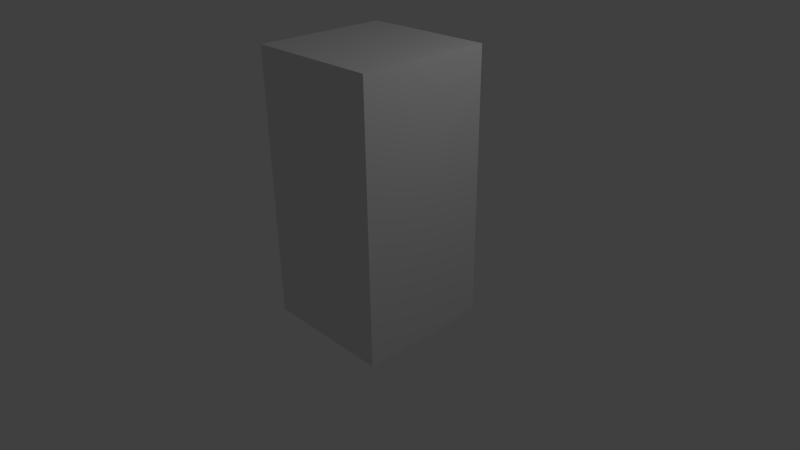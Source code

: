 # Source: flexiquad.blend  (saved by Blender 2.60.0; exported with 4.5.12 LTS)
import bpy
from mathutils import Matrix  # noqa: F401  (used for matrix-valued properties, if any)

bpy.ops.wm.read_factory_settings(use_empty=True)
scene = bpy.context.scene
scene.name = 'Scene'

# ---- collections
col_collection_1 = bpy.data.collections.new('Collection 1'); scene.collection.children.link(col_collection_1)

# ---- world
world_world = bpy.data.worlds.new('World'); scene.world = world_world
world_world.color = (0.05088, 0.05088, 0.05088)
world_world.use_sun_shadow = False
world_world.sun_shadow_jitter_overblur = 0.0
world_world.cycles.sampling_method = 'MANUAL'
world_world.cycles.sample_map_resolution = 256

# ---- cameras
cam_camera = bpy.data.cameras.new('Camera')
cam_camera.clip_end = 100.0
cam_camera.lens = 35.0
cam_camera.ortho_scale = 7.314
cam_camera.dof.focus_distance = 0.0
cam_camera.dof.aperture_fstop = 128.0

# ---- lights
light_lamp = bpy.data.lights.new('Lamp', 'POINT')
light_lamp.transmission_factor = 0.0
light_lamp.cutoff_distance = 30.0
light_lamp.energy = 100.0
light_lamp.shadow_buffer_clip_start = 1.001
light_lamp.shadow_soft_size = 1.0
light_lamp.shadow_maximum_resolution = 0.006
light_lamp.use_absolute_resolution = True
light_lamp.cycles.use_multiple_importance_sampling = False

# ---- meshes
me_cube_001 = bpy.data.meshes.new('Cube.001')
me_cube_001.from_pydata([(1.0, 1.0, -1.0), (1.0, -1.0, -1.0), (-1.0, -1.0, -1.0), (-1.0, 1.0, -1.0), (1.0, 1.0, 3.0), (1.0, -1.0, 3.0), (-1.0, -1.0, 3.0), (-1.0, 1.0, 3.0), (-5.96e-08, -1.0, -1.0), (1.0, 0.0, -1.0), (1.788e-07, 1.0, -1.0), (-1.0, 2.98e-07, -1.0), (1.0, -5.364e-07, 3.0), (-5.364e-07, -1.0, 3.0), (-1.0, 1.788e-07, 3.0), (2.384e-07, 1.0, 3.0), (1.0, -1.0, 1.0), (1.0, 1.0, 1.0), (-1.0, -1.0, 1.0), (-1.0, 1.0, 1.0), (5.96e-08, 1.192e-07, -1.0), (-1.192e-07, -1.788e-07, 3.0), (1.0, -2.682e-07, 1.0), (-2.98e-07, -1.0, 1.0), (-1.0, 2.384e-07, 1.0), (2.086e-07, 1.0, 1.0), (0.5, -1.0, -1.0), (-0.5, -1.0, -1.0), (1.0, 0.5, -1.0), (1.0, -0.5, -1.0), (0.5, 1.0, -1.0), (-0.5, 1.0, -1.0), (-1.0, -0.5, -1.0), (-1.0, 0.5, -1.0), (1.0, 0.5, 3.0), (1.0, -0.5, 3.0), (0.5, -1.0, 3.0), (-0.5, -1.0, 3.0), (-1.0, -0.5, 3.0), (-1.0, 0.5, 3.0), (0.5, 1.0, 3.0), (-0.5, 1.0, 3.0), (1.0, -1.0, 0.0), (1.0, -1.0, 2.0), (1.0, 1.0, 0.0), (1.0, 1.0, 2.0), (-1.0, -1.0, 0.0), (-1.0, -1.0, 2.0), (-1.0, 1.0, 0.0), (-1.0, 1.0, 2.0), (0.0, -0.5, -1.0), (0.5, 5.96e-08, -1.0), (1.192e-07, 0.5, -1.0), (-0.5, 2.086e-07, -1.0), (-0.5, 0.0, 3.0), (5.96e-08, 0.5, 3.0), (0.5, -3.576e-07, 3.0), (-3.278e-07, -0.5, 3.0), (1.0, -4.023e-07, 2.0), (1.0, 0.5, 1.0), (1.0, -1.341e-07, 0.0), (1.0, -0.5, 1.0), (-4.172e-07, -1.0, 2.0), (0.5, -1.0, 1.0), (-1.788e-07, -1.0, 0.0), (-0.5, -1.0, 1.0), (-1.0, 2.086e-07, 2.0), (-1.0, -0.5, 1.0), (-1.0, 2.682e-07, 0.0), (-1.0, 0.5, 1.0), (1.937e-07, 1.0, 0.0), (0.5, 1.0, 1.0), (2.235e-07, 1.0, 2.0), (-0.5, 1.0, 1.0), (0.5, -0.5, -1.0), (0.5, 0.5, -1.0), (-0.5, -0.5, -1.0), (-0.5, 0.5, -1.0), (-0.5, 0.5, 3.0), (0.5, 0.5, 3.0), (-0.5, -0.5, 3.0), (0.5, -0.5, 3.0), (1.0, 0.5, 2.0), (1.0, 0.5, 0.0), (1.0, -0.5, 2.0), (1.0, -0.5, 0.0), (0.5, -1.0, 2.0), (0.5, -1.0, 0.0), (-0.5, -1.0, 2.0), (-0.5, -1.0, 0.0), (-1.0, -0.5, 2.0), (-1.0, -0.5, 0.0), (-1.0, 0.5, 2.0), (-1.0, 0.5, 0.0), (0.5, 1.0, 0.0), (0.5, 1.0, 2.0), (-0.5, 1.0, 0.0), (-0.5, 1.0, 2.0)], [], [(29, 1, 26, 74), (9, 29, 74, 51), (74, 26, 8, 50), (51, 74, 50, 20), (28, 9, 51, 75), (0, 28, 75, 30), (75, 51, 20, 52), (30, 75, 52, 10), (50, 8, 27, 76), (20, 50, 76, 53), (76, 27, 2, 32), (53, 76, 32, 11), (52, 20, 53, 77), (10, 52, 77, 31), (77, 53, 11, 33), (31, 77, 33, 3), (41, 7, 39, 78), (15, 41, 78, 55), (78, 39, 14, 54), (55, 78, 54, 21), (40, 15, 55, 79), (4, 40, 79, 34), (79, 55, 21, 56), (34, 79, 56, 12), (54, 14, 38, 80), (21, 54, 80, 57), (80, 38, 6, 37), (57, 80, 37, 13), (56, 21, 57, 81), (12, 56, 81, 35), (81, 57, 13, 36), (35, 81, 36, 5), (45, 4, 34, 82), (17, 45, 82, 59), (82, 34, 12, 58), (59, 82, 58, 22), (44, 17, 59, 83), (0, 44, 83, 28), (83, 59, 22, 60), (28, 83, 60, 9), (58, 12, 35, 84), (22, 58, 84, 61), (84, 35, 5, 43), (61, 84, 43, 16), (60, 22, 61, 85), (9, 60, 85, 29), (85, 61, 16, 42), (29, 85, 42, 1), (43, 5, 36, 86), (16, 43, 86, 63), (86, 36, 13, 62), (63, 86, 62, 23), (42, 16, 63, 87), (1, 42, 87, 26), (87, 63, 23, 64), (26, 87, 64, 8), (62, 13, 37, 88), (23, 62, 88, 65), (88, 37, 6, 47), (65, 88, 47, 18), (64, 23, 65, 89), (8, 64, 89, 27), (89, 65, 18, 46), (27, 89, 46, 2), (47, 6, 38, 90), (18, 47, 90, 67), (90, 38, 14, 66), (67, 90, 66, 24), (46, 18, 67, 91), (2, 46, 91, 32), (91, 67, 24, 68), (32, 91, 68, 11), (66, 14, 39, 92), (24, 66, 92, 69), (92, 39, 7, 49), (69, 92, 49, 19), (68, 24, 69, 93), (11, 68, 93, 33), (93, 69, 19, 48), (33, 93, 48, 3), (44, 0, 30, 94), (17, 44, 94, 71), (94, 30, 10, 70), (71, 94, 70, 25), (45, 17, 71, 95), (4, 45, 95, 40), (95, 71, 25, 72), (40, 95, 72, 15), (70, 10, 31, 96), (25, 70, 96, 73), (96, 31, 3, 48), (73, 96, 48, 19), (72, 25, 73, 97), (15, 72, 97, 41), (97, 73, 19, 49), (41, 97, 49, 7)])
me_cube_001.use_remesh_preserve_volume = False
me_cube_001.use_remesh_preserve_attributes = False
me_cube_001.use_mirror_vertex_groups = False
me_cube_001.update()
arm_armature = bpy.data.armatures.new('Armature')  # bones are not reproduced

# ---- objects
ob_armature = bpy.data.objects.new('Armature', arm_armature)
ob_cube = bpy.data.objects.new('Cube', me_cube_001)
ob_lamp = bpy.data.objects.new('Lamp', light_lamp)
ob_camera = bpy.data.objects.new('Camera', cam_camera)

# ---- transforms, parenting, visibility, modifiers, constraints
ob_armature.location = (0.0, 0.0, -0.5)
ob_armature.show_in_front = True
ob_armature.lineart.crease_threshold = 0.0
ob_cube.parent = ob_armature
ob_cube.matrix_parent_inverse = Matrix(((1.0, 0.0, 0.0, 0.0), (0.0, 1.0, 0.0, 0.0), (0.0, 0.0, 1.0, 0.5), (0.0, 0.0, 0.0, 1.0)))
ob_cube.location = (0.0, 0.0, 0.0)
ob_cube.lineart.crease_threshold = 0.0
_vg = ob_cube.vertex_groups.new(name='Bone')
for _i, _w in zip([0, 1, 2, 3, 8, 9, 10, 11, 20, 26, 27, 28, 29, 30, 31, 32, 33, 50, 51, 52, 53, 60, 64, 68, 70, 74, 75, 76, 77, 83, 85, 87, 89, 91, 93, 94, 96], [0.05103, 0.0544, 0.05103, 0.0544, 0.3879, 0.3879, 0.3879, 0.3879, 0.7805, 0.1128, 0.1121, 0.1121, 0.1128, 0.1121, 0.1128, 0.1121, 0.1128, 0.5608, 0.5608, 0.5608, 0.5608, 0.2984, 0.2984, 0.2984, 0.2984, 0.2172, 0.217, 0.217, 0.2172, 0.0307, 0.03076, 0.03076, 0.03069, 0.0307, 0.03076, 0.03069, 0.03076]): _vg.add([_i], _w, 'REPLACE')
_vg = ob_cube.vertex_groups.new(name='Bone.001')
for _i, _w in zip([0, 9, 10, 17, 20, 22, 25, 28, 29, 30, 31, 44, 51, 52, 59, 60, 70, 71, 74, 75, 77, 83, 85, 94, 96], [0.9071, 0.2924, 0.2924, 0.02898, 0.0544, 0.0293, 0.0293, 0.8014, 0.06686, 0.8014, 0.06686, 0.951, 0.1962, 0.1962, 0.03329, 0.3012, 0.3012, 0.03329, 0.04765, 0.6768, 0.04765, 0.8753, 0.03879, 0.8753, 0.03879]): _vg.add([_i], _w, 'REPLACE')
_vg = ob_cube.vertex_groups.new(name='Bone.002')
for _i, _w in zip([17, 22, 25, 44, 45, 58, 59, 60, 61, 70, 71, 72, 73, 82, 83, 94, 95], [0.9278, 0.4191, 0.4191, 0.02881, 0.02863, 0.03754, 0.8637, 0.04488, 0.05128, 0.04488, 0.8637, 0.03754, 0.05128, 0.03396, 0.03488, 0.03488, 0.03396]): _vg.add([_i], _w, 'REPLACE')
_vg = ob_cube.vertex_groups.new(name='Bone.009')
for _i, _w in zip([4, 5, 7, 12, 15, 17, 21, 22, 25, 34, 35, 40, 41, 45, 54, 55, 56, 57, 58, 59, 71, 72, 78, 79, 80, 81, 82, 84, 95, 97], [0.9307, 0.03258, 0.03258, 0.4775, 0.4775, 0.02948, 0.2495, 0.04049, 0.04049, 0.8532, 0.1123, 0.8532, 0.1123, 0.9555, 0.07403, 0.4245, 0.4245, 0.07403, 0.4576, 0.03532, 0.03532, 0.4576, 0.1021, 0.7671, 0.02624, 0.1021, 0.8962, 0.05926, 0.8962, 0.05926]): _vg.add([_i], _w, 'REPLACE')
_vg = ob_cube.vertex_groups.new(name='Bone.003')
for _i, _w in zip([3, 10, 11, 19, 20, 24, 25, 30, 31, 32, 33, 48, 52, 53, 68, 69, 70, 73, 75, 76, 77, 91, 93, 94, 96], [0.9009, 0.2919, 0.2919, 0.02898, 0.05434, 0.0293, 0.0293, 0.06652, 0.8, 0.06652, 0.8, 0.9508, 0.196, 0.196, 0.3011, 0.03329, 0.3011, 0.03329, 0.04752, 0.04752, 0.6763, 0.03877, 0.8753, 0.03877, 0.8753]): _vg.add([_i], _w, 'REPLACE')
_vg = ob_cube.vertex_groups.new(name='Bone.004')
for _i, _w in zip([19, 24, 25, 48, 49, 66, 67, 68, 69, 70, 71, 72, 73, 92, 93, 96, 97], [0.9278, 0.4191, 0.4191, 0.02882, 0.02864, 0.03754, 0.05128, 0.04488, 0.8637, 0.04488, 0.05128, 0.03754, 0.8637, 0.03396, 0.03488, 0.03488, 0.03396]): _vg.add([_i], _w, 'REPLACE')
_vg = ob_cube.vertex_groups.new(name='Bone.010')
for _i, _w in zip([4, 6, 7, 14, 15, 19, 21, 24, 25, 38, 39, 40, 41, 49, 54, 55, 56, 57, 66, 69, 72, 73, 78, 79, 80, 81, 90, 92, 95, 97], [0.03053, 0.03053, 0.9261, 0.4772, 0.4772, 0.02948, 0.2494, 0.04048, 0.04048, 0.1118, 0.8522, 0.1118, 0.8522, 0.9554, 0.4243, 0.4243, 0.07395, 0.07395, 0.4575, 0.03532, 0.4575, 0.03532, 0.7667, 0.1019, 0.1019, 0.02622, 0.05923, 0.8962, 0.05923, 0.8962]): _vg.add([_i], _w, 'REPLACE')
_vg = ob_cube.vertex_groups.new(name='Bone.005')
for _i, _w in zip([2, 8, 11, 18, 20, 23, 24, 26, 27, 32, 33, 46, 50, 53, 64, 65, 67, 68, 74, 76, 77, 87, 89, 91, 93], [0.9071, 0.2924, 0.2924, 0.02898, 0.0544, 0.0293, 0.0293, 0.06686, 0.8014, 0.8014, 0.06686, 0.951, 0.1962, 0.1962, 0.3012, 0.03329, 0.03329, 0.3012, 0.04765, 0.6768, 0.04765, 0.03879, 0.8753, 0.8753, 0.03879]): _vg.add([_i], _w, 'REPLACE')
_vg = ob_cube.vertex_groups.new(name='Bone.006')
for _i, _w in zip([18, 23, 24, 46, 47, 62, 63, 64, 65, 66, 67, 68, 69, 88, 89, 90, 91], [0.9278, 0.4191, 0.4191, 0.02881, 0.02863, 0.03754, 0.05128, 0.04488, 0.8637, 0.03754, 0.8637, 0.04488, 0.05128, 0.03396, 0.03488, 0.03396, 0.03488]): _vg.add([_i], _w, 'REPLACE')
_vg = ob_cube.vertex_groups.new(name='Bone.011')
for _i, _w in zip([5, 6, 7, 13, 14, 18, 21, 23, 24, 36, 37, 38, 39, 47, 54, 55, 56, 57, 62, 65, 66, 67, 78, 79, 80, 81, 86, 88, 90, 92], [0.03258, 0.9307, 0.03258, 0.4775, 0.4775, 0.02948, 0.2495, 0.04049, 0.04049, 0.1123, 0.8532, 0.8532, 0.1123, 0.9555, 0.4245, 0.07403, 0.07403, 0.4245, 0.4576, 0.03532, 0.4576, 0.03532, 0.1021, 0.02624, 0.7671, 0.1021, 0.05926, 0.8962, 0.8962, 0.05926]): _vg.add([_i], _w, 'REPLACE')
_vg = ob_cube.vertex_groups.new(name='Bone.007')
for _i, _w in zip([1, 8, 9, 16, 20, 22, 23, 26, 27, 28, 29, 42, 50, 51, 60, 61, 63, 64, 74, 75, 76, 83, 85, 87, 89], [0.9009, 0.2919, 0.2919, 0.02898, 0.05434, 0.0293, 0.0293, 0.8, 0.06652, 0.06652, 0.8, 0.9508, 0.196, 0.196, 0.3011, 0.03329, 0.03329, 0.3011, 0.6763, 0.04752, 0.04751, 0.03877, 0.8753, 0.8753, 0.03877]): _vg.add([_i], _w, 'REPLACE')
_vg = ob_cube.vertex_groups.new(name='Bone.008')
for _i, _w in zip([16, 22, 23, 42, 43, 58, 59, 60, 61, 62, 63, 64, 65, 84, 85, 86, 87], [0.9278, 0.4191, 0.4191, 0.02882, 0.02864, 0.03754, 0.05128, 0.04488, 0.8637, 0.03754, 0.8637, 0.04488, 0.05128, 0.03396, 0.03488, 0.03396, 0.03488]): _vg.add([_i], _w, 'REPLACE')
_vg = ob_cube.vertex_groups.new(name='Bone.012')
for _i, _w in zip([4, 5, 6, 12, 13, 16, 21, 22, 23, 34, 35, 36, 37, 43, 54, 55, 56, 57, 58, 61, 62, 63, 78, 79, 80, 81, 82, 84, 86, 88], [0.03053, 0.9261, 0.03053, 0.4772, 0.4772, 0.02948, 0.2494, 0.04048, 0.04048, 0.1118, 0.8522, 0.8522, 0.1118, 0.9554, 0.07395, 0.07395, 0.4243, 0.4243, 0.4575, 0.03532, 0.4575, 0.03532, 0.02622, 0.1019, 0.1019, 0.7667, 0.05923, 0.8962, 0.8962, 0.05923]): _vg.add([_i], _w, 'REPLACE')
_m = ob_cube.modifiers.new('Armature', 'ARMATURE')
_m.object = ob_armature
_m.use_bone_envelopes = True
ob_lamp.location = (4.076, 1.005, 5.904)
ob_lamp.rotation_euler = (0.6503, 0.05522, 1.866)
ob_lamp.lock_rotations_4d = False
ob_lamp.empty_display_type = 'ARROWS'
ob_lamp.color = (0.0, 0.0, 0.0, 0.0)
ob_lamp.lineart.crease_threshold = 0.0
ob_camera.location = (7.481, -6.508, 5.344)
ob_camera.rotation_euler = (1.109, 0.01082, 0.8149)
ob_camera.lock_rotations_4d = False
ob_camera.empty_display_type = 'ARROWS'
ob_camera.color = (0.0, 0.0, 0.0, 0.0)
ob_camera.display_type = 'WIRE'
ob_camera.lineart.crease_threshold = 0.0

# ---- collection membership
col_collection_1.objects.link(ob_armature)
col_collection_1.objects.link(ob_cube)
col_collection_1.objects.link(ob_lamp)
col_collection_1.objects.link(ob_camera)

# ---- scene / render settings (as saved in the file)
scene.camera = ob_camera
scene.frame_start = 1; scene.frame_end = 40; scene.frame_set(1)
scene.render.engine = 'BLENDER_EEVEE_NEXT'
scene.render.image_settings.color_mode = 'RGB'
scene.render.image_settings.compression = 90
scene.render.resolution_percentage = 50
scene.render.dither_intensity = 0.0
scene.render.bake_margin = 2
scene.render.bake_bias = 0.0
scene.cycles.use_denoising = False
scene.cycles.samples = 10
scene.cycles.sampling_pattern = 'TABULATED_SOBOL'
scene.cycles.light_sampling_threshold = 0.0
scene.cycles.use_adaptive_sampling = False
scene.cycles.use_light_tree = False
scene.cycles.blur_glossy = 0.0
scene.cycles.volume_bounces = 1
scene.cycles.pixel_filter_type = 'GAUSSIAN'
scene.cycles.sample_clamp_indirect = 0.0
scene.view_settings.view_transform = 'Standard'
bpy.context.view_layer.update()
